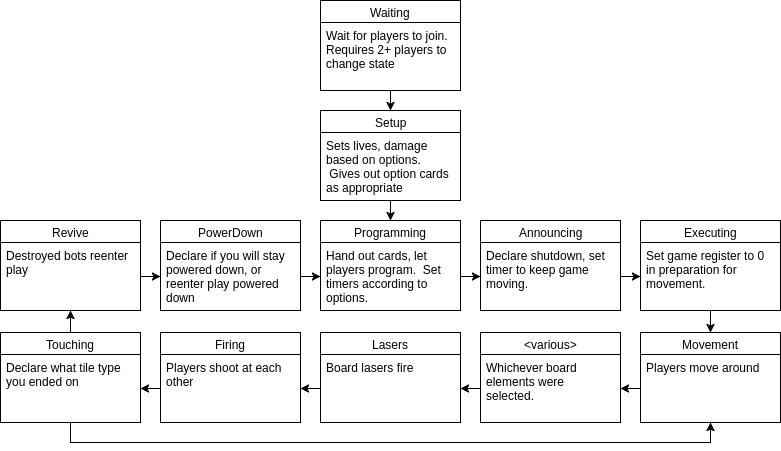

The diagram above was exported from draw.io. Its source (the exported page's mxGraphModel, read from the mxfile embedded in the PNG):
<mxGraphModel dx="872" dy="400" grid="1" gridSize="10" guides="1" tooltips="1" connect="1" arrows="1" fold="1" page="1" pageScale="1" pageWidth="850" pageHeight="1100" background="#ffffff" math="0" shadow="0">
  <root>
    <mxCell id="0" />
    <mxCell id="1" parent="0" />
    <mxCell id="84" style="edgeStyle=orthogonalEdgeStyle;rounded=0;html=1;exitX=0.5;exitY=1;entryX=0.5;entryY=0;jettySize=auto;orthogonalLoop=1;" parent="1" source="8" target="13" edge="1">
      <mxGeometry relative="1" as="geometry" />
    </mxCell>
    <mxCell id="8" value="Waiting" style="swimlane;html=1;fontStyle=0;childLayout=stackLayout;horizontal=1;startSize=22;fillColor=none;horizontalStack=0;resizeParent=1;resizeLast=0;collapsible=1;marginBottom=0;swimlaneFillColor=#ffffff;align=center;" parent="1" vertex="1">
      <mxGeometry x="360" y="10" width="140" height="90" as="geometry" />
    </mxCell>
    <mxCell id="11" value="Wait for players to join.&lt;div&gt;Requires 2+ players to change state&lt;/div&gt;" style="text;html=1;strokeColor=none;fillColor=none;spacingLeft=4;spacingRight=4;whiteSpace=wrap;overflow=hidden;rotatable=0;points=[[0,0.5],[1,0.5]];portConstraint=eastwest;" parent="8" vertex="1">
      <mxGeometry y="22" width="140" height="68" as="geometry" />
    </mxCell>
    <mxCell id="86" style="edgeStyle=orthogonalEdgeStyle;rounded=0;html=1;exitX=0.5;exitY=1;entryX=0.5;entryY=0;jettySize=auto;orthogonalLoop=1;" edge="1" parent="1" source="13" target="24">
      <mxGeometry relative="1" as="geometry" />
    </mxCell>
    <mxCell id="13" value="Setup" style="swimlane;html=1;fontStyle=0;childLayout=stackLayout;horizontal=1;startSize=22;fillColor=none;horizontalStack=0;resizeParent=1;resizeLast=0;collapsible=1;marginBottom=0;swimlaneFillColor=#ffffff;align=center;" parent="1" vertex="1">
      <mxGeometry x="360" y="120" width="140" height="90" as="geometry" />
    </mxCell>
    <mxCell id="14" value="Sets lives, damage based on options. &amp;nbsp;Gives out option cards as appropriate" style="text;html=1;strokeColor=none;fillColor=none;spacingLeft=4;spacingRight=4;whiteSpace=wrap;overflow=hidden;rotatable=0;points=[[0,0.5],[1,0.5]];portConstraint=eastwest;" parent="13" vertex="1">
      <mxGeometry y="22" width="140" height="68" as="geometry" />
    </mxCell>
    <mxCell id="24" value="Programming" style="swimlane;html=1;fontStyle=0;childLayout=stackLayout;horizontal=1;startSize=22;fillColor=none;horizontalStack=0;resizeParent=1;resizeLast=0;collapsible=1;marginBottom=0;swimlaneFillColor=#ffffff;align=center;" parent="1" vertex="1">
      <mxGeometry x="360" y="230" width="140" height="90" as="geometry" />
    </mxCell>
    <mxCell id="25" value="Hand out cards, let players program. &amp;nbsp;Set timers according to options." style="text;html=1;strokeColor=none;fillColor=none;spacingLeft=4;spacingRight=4;whiteSpace=wrap;overflow=hidden;rotatable=0;points=[[0,0.5],[1,0.5]];portConstraint=eastwest;" parent="24" vertex="1">
      <mxGeometry y="22" width="140" height="68" as="geometry" />
    </mxCell>
    <mxCell id="29" value="Announcing" style="swimlane;html=1;fontStyle=0;childLayout=stackLayout;horizontal=1;startSize=22;fillColor=none;horizontalStack=0;resizeParent=1;resizeLast=0;collapsible=1;marginBottom=0;swimlaneFillColor=#ffffff;align=center;" parent="1" vertex="1">
      <mxGeometry x="520" y="230" width="140" height="90" as="geometry" />
    </mxCell>
    <mxCell id="32" value="Declare shutdown, set timer to keep game moving." style="text;html=1;strokeColor=none;fillColor=none;spacingLeft=4;spacingRight=4;whiteSpace=wrap;overflow=hidden;rotatable=0;points=[[0,0.5],[1,0.5]];portConstraint=eastwest;" parent="29" vertex="1">
      <mxGeometry y="22" width="140" height="68" as="geometry" />
    </mxCell>
    <mxCell id="33" style="edgeStyle=orthogonalEdgeStyle;rounded=0;html=1;exitX=1;exitY=0.5;entryX=0;entryY=0.5;jettySize=auto;orthogonalLoop=1;" parent="1" source="25" target="32" edge="1">
      <mxGeometry relative="1" as="geometry" />
    </mxCell>
    <mxCell id="88" style="edgeStyle=orthogonalEdgeStyle;rounded=0;html=1;exitX=0.5;exitY=1;entryX=0.5;entryY=0;jettySize=auto;orthogonalLoop=1;" edge="1" parent="1" source="34" target="39">
      <mxGeometry relative="1" as="geometry" />
    </mxCell>
    <mxCell id="34" value="Executing" style="swimlane;html=1;fontStyle=0;childLayout=stackLayout;horizontal=1;startSize=22;fillColor=none;horizontalStack=0;resizeParent=1;resizeLast=0;collapsible=1;marginBottom=0;swimlaneFillColor=#ffffff;align=center;" parent="1" vertex="1">
      <mxGeometry x="680" y="230" width="140" height="90" as="geometry" />
    </mxCell>
    <mxCell id="36" value="Set game register to 0 in preparation for movement." style="text;html=1;strokeColor=none;fillColor=none;spacingLeft=4;spacingRight=4;whiteSpace=wrap;overflow=hidden;rotatable=0;points=[[0,0.5],[1,0.5]];portConstraint=eastwest;" parent="34" vertex="1">
      <mxGeometry y="22" width="140" height="68" as="geometry" />
    </mxCell>
    <mxCell id="39" value="Movement" style="swimlane;html=1;fontStyle=0;childLayout=stackLayout;horizontal=1;startSize=22;fillColor=none;horizontalStack=0;resizeParent=1;resizeLast=0;collapsible=1;marginBottom=0;swimlaneFillColor=#ffffff;align=center;" parent="1" vertex="1">
      <mxGeometry x="680" y="342" width="140" height="90" as="geometry" />
    </mxCell>
    <mxCell id="42" value="Players move around" style="text;html=1;strokeColor=none;fillColor=none;spacingLeft=4;spacingRight=4;whiteSpace=wrap;overflow=hidden;rotatable=0;points=[[0,0.5],[1,0.5]];portConstraint=eastwest;" parent="39" vertex="1">
      <mxGeometry y="22" width="140" height="68" as="geometry" />
    </mxCell>
    <mxCell id="48" value="&amp;lt;various&amp;gt;" style="swimlane;html=1;fontStyle=0;childLayout=stackLayout;horizontal=1;startSize=22;fillColor=none;horizontalStack=0;resizeParent=1;resizeLast=0;collapsible=1;marginBottom=0;swimlaneFillColor=#ffffff;align=center;" parent="1" vertex="1">
      <mxGeometry x="520" y="342" width="140" height="90" as="geometry" />
    </mxCell>
    <mxCell id="51" value="Whichever board elements were selected." style="text;html=1;strokeColor=none;fillColor=none;spacingLeft=4;spacingRight=4;whiteSpace=wrap;overflow=hidden;rotatable=0;points=[[0,0.5],[1,0.5]];portConstraint=eastwest;" parent="48" vertex="1">
      <mxGeometry y="22" width="140" height="68" as="geometry" />
    </mxCell>
    <mxCell id="54" value="PowerDown" style="swimlane;html=1;fontStyle=0;childLayout=stackLayout;horizontal=1;startSize=22;fillColor=none;horizontalStack=0;resizeParent=1;resizeLast=0;collapsible=1;marginBottom=0;swimlaneFillColor=#ffffff;align=center;" parent="1" vertex="1">
      <mxGeometry x="200" y="230" width="140" height="90" as="geometry" />
    </mxCell>
    <mxCell id="57" value="Declare if you will stay powered down, or reenter play powered down" style="text;html=1;strokeColor=none;fillColor=none;spacingLeft=4;spacingRight=4;whiteSpace=wrap;overflow=hidden;rotatable=0;points=[[0,0.5],[1,0.5]];portConstraint=eastwest;" parent="54" vertex="1">
      <mxGeometry y="22" width="140" height="68" as="geometry" />
    </mxCell>
    <mxCell id="58" value="Revive" style="swimlane;html=1;fontStyle=0;childLayout=stackLayout;horizontal=1;startSize=22;fillColor=none;horizontalStack=0;resizeParent=1;resizeLast=0;collapsible=1;marginBottom=0;swimlaneFillColor=#ffffff;align=center;" parent="1" vertex="1">
      <mxGeometry x="40" y="230" width="140" height="90" as="geometry" />
    </mxCell>
    <mxCell id="59" value="Destroyed bots reenter play" style="text;html=1;strokeColor=none;fillColor=none;spacingLeft=4;spacingRight=4;whiteSpace=wrap;overflow=hidden;rotatable=0;points=[[0,0.5],[1,0.5]];portConstraint=eastwest;" parent="58" vertex="1">
      <mxGeometry y="22" width="140" height="68" as="geometry" />
    </mxCell>
    <mxCell id="95" style="edgeStyle=orthogonalEdgeStyle;rounded=0;html=1;exitX=0.5;exitY=0;entryX=0.5;entryY=1;jettySize=auto;orthogonalLoop=1;" edge="1" parent="1" source="62" target="58">
      <mxGeometry relative="1" as="geometry" />
    </mxCell>
    <mxCell id="96" style="edgeStyle=orthogonalEdgeStyle;rounded=0;html=1;exitX=0.5;exitY=1;entryX=0.5;entryY=1;jettySize=auto;orthogonalLoop=1;" edge="1" parent="1" source="62" target="39">
      <mxGeometry relative="1" as="geometry" />
    </mxCell>
    <mxCell id="62" value="Touching" style="swimlane;html=1;fontStyle=0;childLayout=stackLayout;horizontal=1;startSize=22;fillColor=none;horizontalStack=0;resizeParent=1;resizeLast=0;collapsible=1;marginBottom=0;swimlaneFillColor=#ffffff;align=center;" parent="1" vertex="1">
      <mxGeometry x="40" y="342" width="140" height="90" as="geometry" />
    </mxCell>
    <mxCell id="65" value="Declare what tile type you ended on" style="text;html=1;strokeColor=none;fillColor=none;spacingLeft=4;spacingRight=4;whiteSpace=wrap;overflow=hidden;rotatable=0;points=[[0,0.5],[1,0.5]];portConstraint=eastwest;" parent="62" vertex="1">
      <mxGeometry y="22" width="140" height="68" as="geometry" />
    </mxCell>
    <mxCell id="66" value="Firing" style="swimlane;html=1;fontStyle=0;childLayout=stackLayout;horizontal=1;startSize=22;fillColor=none;horizontalStack=0;resizeParent=1;resizeLast=0;collapsible=1;marginBottom=0;swimlaneFillColor=#ffffff;align=center;" parent="1" vertex="1">
      <mxGeometry x="200" y="342" width="140" height="90" as="geometry" />
    </mxCell>
    <mxCell id="69" value="Players shoot at each other" style="text;html=1;strokeColor=none;fillColor=none;spacingLeft=4;spacingRight=4;whiteSpace=wrap;overflow=hidden;rotatable=0;points=[[0,0.5],[1,0.5]];portConstraint=eastwest;" parent="66" vertex="1">
      <mxGeometry y="22" width="140" height="68" as="geometry" />
    </mxCell>
    <mxCell id="70" value="Lasers" style="swimlane;html=1;fontStyle=0;childLayout=stackLayout;horizontal=1;startSize=22;fillColor=none;horizontalStack=0;resizeParent=1;resizeLast=0;collapsible=1;marginBottom=0;swimlaneFillColor=#ffffff;align=center;" parent="1" vertex="1">
      <mxGeometry x="360" y="342" width="140" height="90" as="geometry" />
    </mxCell>
    <mxCell id="73" value="Board lasers fire" style="text;html=1;strokeColor=none;fillColor=none;spacingLeft=4;spacingRight=4;whiteSpace=wrap;overflow=hidden;rotatable=0;points=[[0,0.5],[1,0.5]];portConstraint=eastwest;" parent="70" vertex="1">
      <mxGeometry y="22" width="140" height="68" as="geometry" />
    </mxCell>
    <mxCell id="77" style="edgeStyle=orthogonalEdgeStyle;rounded=0;html=1;exitX=0;exitY=0.5;entryX=1;entryY=0.5;jettySize=auto;orthogonalLoop=1;" parent="1" source="73" target="69" edge="1">
      <mxGeometry relative="1" as="geometry" />
    </mxCell>
    <mxCell id="80" style="edgeStyle=orthogonalEdgeStyle;rounded=0;html=1;exitX=0;exitY=0.5;entryX=1;entryY=0.5;jettySize=auto;orthogonalLoop=1;" parent="1" source="69" target="65" edge="1">
      <mxGeometry relative="1" as="geometry" />
    </mxCell>
    <mxCell id="83" style="edgeStyle=orthogonalEdgeStyle;rounded=0;html=1;exitX=1;exitY=0.5;entryX=0;entryY=0.5;jettySize=auto;orthogonalLoop=1;" parent="1" source="57" target="25" edge="1">
      <mxGeometry relative="1" as="geometry" />
    </mxCell>
    <mxCell id="85" style="edgeStyle=orthogonalEdgeStyle;rounded=0;html=1;exitX=1;exitY=0.5;entryX=0;entryY=0.5;jettySize=auto;orthogonalLoop=1;" edge="1" parent="1" source="59" target="57">
      <mxGeometry relative="1" as="geometry" />
    </mxCell>
    <mxCell id="92" style="edgeStyle=orthogonalEdgeStyle;rounded=0;html=1;exitX=1;exitY=0.5;entryX=0;entryY=0.5;jettySize=auto;orthogonalLoop=1;" edge="1" parent="1" source="32" target="36">
      <mxGeometry relative="1" as="geometry" />
    </mxCell>
    <mxCell id="93" style="edgeStyle=orthogonalEdgeStyle;rounded=0;html=1;exitX=0;exitY=0.5;entryX=1;entryY=0.5;jettySize=auto;orthogonalLoop=1;" edge="1" parent="1" source="42" target="51">
      <mxGeometry relative="1" as="geometry" />
    </mxCell>
    <mxCell id="94" style="edgeStyle=orthogonalEdgeStyle;rounded=0;html=1;exitX=0;exitY=0.5;entryX=1;entryY=0.5;jettySize=auto;orthogonalLoop=1;" edge="1" parent="1" source="51" target="73">
      <mxGeometry relative="1" as="geometry" />
    </mxCell>
  </root>
</mxGraphModel>